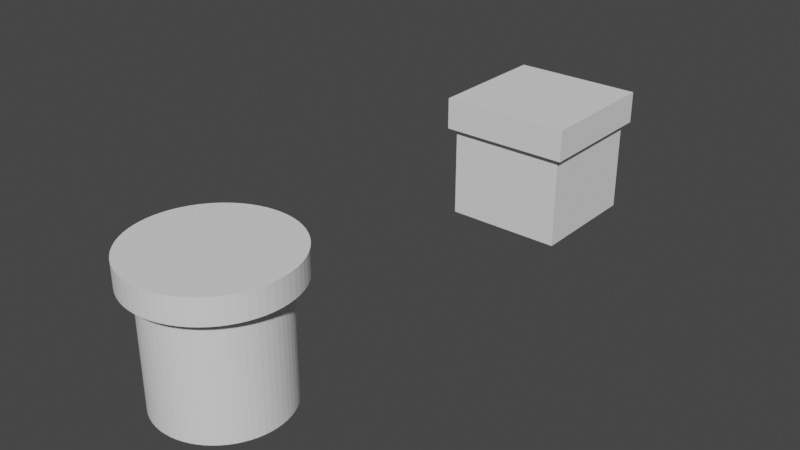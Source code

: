# Source: 0807_Objects_.blend  (saved by Blender 3.6.13; exported with 4.5.12 LTS)
import bpy
from mathutils import Matrix  # noqa: F401  (used for matrix-valued properties, if any)

bpy.ops.wm.read_factory_settings(use_empty=True)
scene = bpy.context.scene
scene.name = 'Scene'

# ---- collections
col_collection = bpy.data.collections.new('Collection'); scene.collection.children.link(col_collection)

# ---- world
world_world = bpy.data.worlds.new('World'); scene.world = world_world
world_world.use_nodes = True; world_world.node_tree.nodes.clear()
_N = world_world.node_tree.nodes; _L = world_world.node_tree.links
n0 = _N.new('ShaderNodeOutputWorld'); n0.name = 'World Output'; n0.location = (300, 300)
n1 = _N.new('ShaderNodeBackground'); n1.name = 'Background'; n1.location = (10, 300)
n1.inputs[0].default_value = (0.05088, 0.05088, 0.05088, 1.0)
_L.new(n1.outputs[0], n0.inputs[0])
n0.is_active_output = True
world_world.color = (0.05088, 0.05088, 0.05088)
world_world.use_sun_shadow = False
world_world.sun_shadow_jitter_overblur = 0.0

# ---- meshes
me_cube = bpy.data.meshes.new('Cube')
me_cube.from_pydata([(-1.0, -1.0, -1.0), (-1.0, -1.0, 1.0), (-1.0, 1.0, -1.0), (-1.0, 1.0, 1.0), (1.0, -1.0, -1.0), (1.0, -1.0, 1.0), (1.0, 1.0, -1.0), (1.0, 1.0, 1.0), (-1.108, -1.108, 0.5717), (-1.108, 1.108, 0.5717), (1.108, -1.108, 0.5717), (1.108, 1.108, 0.5717), (-1.108, -1.108, 1.111), (-1.108, 1.108, 1.111), (1.108, 1.108, 1.111), (1.108, -1.108, 1.111)], [], [(0, 1, 3, 2), (2, 3, 7, 6), (6, 7, 5, 4), (4, 5, 1, 0), (2, 6, 4, 0), (7, 3, 1, 5), (11, 10, 8, 9), (14, 13, 12, 15), (8, 10, 15, 12), (11, 9, 13, 14), (10, 11, 14, 15), (9, 8, 12, 13)])
_uv = me_cube.uv_layers.new(name='UVMap')
_uv.uv.foreach_set('vector', [0.375, 0.0, 0.625, 0.0, 0.625, 0.25, 0.375, 0.25, 0.375, 0.25, 0.625, 0.25, 0.625, 0.5, 0.375, 0.5, 0.375, 0.5, 0.625, 0.5, 0.625, 0.75, 0.375, 0.75, 0.375, 0.75, 0.625, 0.75, 0.625, 1.0, 0.375, 1.0, 0.125, 0.5, 0.375, 0.5, 0.375, 0.75, 0.125, 0.75, 0.625, 0.5, 0.875, 0.5, 0.875, 0.75, 0.625, 0.75, 0.625, 0.5, 0.625, 0.75, 0.875, 0.75, 0.875, 0.5, 0.625, 0.5, 0.875, 0.5, 0.875, 0.75, 0.625, 0.75, 0.875, 0.75, 0.625, 0.75, 0.625, 0.75, 0.875, 0.75, 0.625, 0.5, 0.875, 0.5, 0.875, 0.5, 0.625, 0.5, 0.625, 0.75, 0.625, 0.5, 0.625, 0.5, 0.625, 0.75, 0.875, 0.5, 0.875, 0.75, 0.875, 0.75, 0.875, 0.5])
me_cube.update()
me_cylinder = bpy.data.meshes.new('Cylinder')
me_cylinder.from_pydata([(0.0, 1.0, -1.0), (0.0, 1.0, 1.0), (0.09802, 0.9952, -1.0), (0.09802, 0.9952, 1.0), (0.1951, 0.9808, -1.0), (0.1951, 0.9808, 1.0), (0.2903, 0.9569, -1.0), (0.2903, 0.9569, 1.0), (0.3827, 0.9239, -1.0), (0.3827, 0.9239, 1.0), (0.4714, 0.8819, -1.0), (0.4714, 0.8819, 1.0), (0.5556, 0.8315, -1.0), (0.5556, 0.8315, 1.0), (0.6344, 0.773, -1.0), (0.6344, 0.773, 1.0), (0.7071, 0.7071, -1.0), (0.7071, 0.7071, 1.0), (0.773, 0.6344, -1.0), (0.773, 0.6344, 1.0), (0.8315, 0.5556, -1.0), (0.8315, 0.5556, 1.0), (0.8819, 0.4714, -1.0), (0.8819, 0.4714, 1.0), (0.9239, 0.3827, -1.0), (0.9239, 0.3827, 1.0), (0.9569, 0.2903, -1.0), (0.9569, 0.2903, 1.0), (0.9808, 0.1951, -1.0), (0.9808, 0.1951, 1.0), (0.9952, 0.09802, -1.0), (0.9952, 0.09802, 1.0), (1.0, 0.0, -1.0), (1.0, 0.0, 1.0), (0.9952, -0.09802, -1.0), (0.9952, -0.09802, 1.0), (0.9808, -0.1951, -1.0), (0.9808, -0.1951, 1.0), (0.9569, -0.2903, -1.0), (0.9569, -0.2903, 1.0), (0.9239, -0.3827, -1.0), (0.9239, -0.3827, 1.0), (0.8819, -0.4714, -1.0), (0.8819, -0.4714, 1.0), (0.8315, -0.5556, -1.0), (0.8315, -0.5556, 1.0), (0.773, -0.6344, -1.0), (0.773, -0.6344, 1.0), (0.7071, -0.7071, -1.0), (0.7071, -0.7071, 1.0), (0.6344, -0.773, -1.0), (0.6344, -0.773, 1.0), (0.5556, -0.8315, -1.0), (0.5556, -0.8315, 1.0), (0.4714, -0.8819, -1.0), (0.4714, -0.8819, 1.0), (0.3827, -0.9239, -1.0), (0.3827, -0.9239, 1.0), (0.2903, -0.9569, -1.0), (0.2903, -0.9569, 1.0), (0.1951, -0.9808, -1.0), (0.1951, -0.9808, 1.0), (0.09802, -0.9952, -1.0), (0.09802, -0.9952, 1.0), (0.0, -1.0, -1.0), (0.0, -1.0, 1.0), (-0.09802, -0.9952, -1.0), (-0.09802, -0.9952, 1.0), (-0.1951, -0.9808, -1.0), (-0.1951, -0.9808, 1.0), (-0.2903, -0.9569, -1.0), (-0.2903, -0.9569, 1.0), (-0.3827, -0.9239, -1.0), (-0.3827, -0.9239, 1.0), (-0.4714, -0.8819, -1.0), (-0.4714, -0.8819, 1.0), (-0.5556, -0.8315, -1.0), (-0.5556, -0.8315, 1.0), (-0.6344, -0.773, -1.0), (-0.6344, -0.773, 1.0), (-0.7071, -0.7071, -1.0), (-0.7071, -0.7071, 1.0), (-0.773, -0.6344, -1.0), (-0.773, -0.6344, 1.0), (-0.8315, -0.5556, -1.0), (-0.8315, -0.5556, 1.0), (-0.8819, -0.4714, -1.0), (-0.8819, -0.4714, 1.0), (-0.9239, -0.3827, -1.0), (-0.9239, -0.3827, 1.0), (-0.9569, -0.2903, -1.0), (-0.9569, -0.2903, 1.0), (-0.9808, -0.1951, -1.0), (-0.9808, -0.1951, 1.0), (-0.9952, -0.09802, -1.0), (-0.9952, -0.09802, 1.0), (-1.0, 0.0, -1.0), (-1.0, 0.0, 1.0), (-0.9952, 0.09802, -1.0), (-0.9952, 0.09802, 1.0), (-0.9808, 0.1951, -1.0), (-0.9808, 0.1951, 1.0), (-0.9569, 0.2903, -1.0), (-0.9569, 0.2903, 1.0), (-0.9239, 0.3827, -1.0), (-0.9239, 0.3827, 1.0), (-0.8819, 0.4714, -1.0), (-0.8819, 0.4714, 1.0), (-0.8315, 0.5556, -1.0), (-0.8315, 0.5556, 1.0), (-0.773, 0.6344, -1.0), (-0.773, 0.6344, 1.0), (-0.7071, 0.7071, -1.0), (-0.7071, 0.7071, 1.0), (-0.6344, 0.773, -1.0), (-0.6344, 0.773, 1.0), (-0.5556, 0.8315, -1.0), (-0.5556, 0.8315, 1.0), (-0.4714, 0.8819, -1.0), (-0.4714, 0.8819, 1.0), (-0.3827, 0.9239, -1.0), (-0.3827, 0.9239, 1.0), (-0.2903, 0.9569, -1.0), (-0.2903, 0.9569, 1.0), (-0.1951, 0.9808, -1.0), (-0.1951, 0.9808, 1.0), (-0.09802, 0.9952, -1.0), (-0.09802, 0.9952, 1.0), (0.0, 1.0, 0.4975), (0.09802, 0.9952, 0.4975), (0.1951, 0.9808, 0.4975), (0.2903, 0.9569, 0.4975), (0.3827, 0.9239, 0.4975), (0.4714, 0.8819, 0.4975), (0.5556, 0.8315, 0.4975), (0.6344, 0.773, 0.4975), (0.7071, 0.7071, 0.4975), (0.773, 0.6344, 0.4975), (0.8315, 0.5556, 0.4975), (0.8819, 0.4714, 0.4975), (0.9239, 0.3827, 0.4975), (0.9569, 0.2903, 0.4975), (0.9808, 0.1951, 0.4975), (0.9952, 0.09802, 0.4975), (1.0, 0.0, 0.4975), (0.9952, -0.09802, 0.4975), (0.9808, -0.1951, 0.4975), (0.9569, -0.2903, 0.4975), (0.9239, -0.3827, 0.4975), (0.8819, -0.4714, 0.4975), (0.8315, -0.5556, 0.4975), (0.773, -0.6344, 0.4975), (0.7071, -0.7071, 0.4975), (0.6344, -0.773, 0.4975), (0.5556, -0.8315, 0.4975), (0.4714, -0.8819, 0.4975), (0.3827, -0.9239, 0.4975), (0.2903, -0.9569, 0.4975), (0.1951, -0.9808, 0.4975), (0.09802, -0.9952, 0.4975), (0.0, -1.0, 0.4975), (-0.09802, -0.9952, 0.4975), (-0.1951, -0.9808, 0.4975), (-0.2903, -0.9569, 0.4975), (-0.3827, -0.9239, 0.4975), (-0.4714, -0.8819, 0.4975), (-0.5556, -0.8315, 0.4975), (-0.6344, -0.773, 0.4975), (-0.7071, -0.7071, 0.4975), (-0.773, -0.6344, 0.4975), (-0.8315, -0.5556, 0.4975), (-0.8819, -0.4714, 0.4975), (-0.9239, -0.3827, 0.4975), (-0.9569, -0.2903, 0.4975), (-0.9808, -0.1951, 0.4975), (-0.9952, -0.09802, 0.4975), (-1.0, 0.0, 0.4975), (-0.9952, 0.09802, 0.4975), (-0.9808, 0.1951, 0.4975), (-0.9569, 0.2903, 0.4975), (-0.9239, 0.3827, 0.4975), (-0.8819, 0.4714, 0.4975), (-0.8315, 0.5556, 0.4975), (-0.773, 0.6344, 0.4975), (-0.7071, 0.7071, 0.4975), (-0.6344, 0.773, 0.4975), (-0.5556, 0.8315, 0.4975), (-0.4714, 0.8819, 0.4975), (-0.3827, 0.9239, 0.4975), (-0.2903, 0.9569, 0.4975), (-0.1951, 0.9808, 0.4975), (-0.09802, 0.9952, 0.4975), (-8.475e-10, 1.214, 0.8524), (0.119, 1.208, 0.8524), (0.2369, 1.191, 0.8524), (0.3524, 1.162, 0.8524), (0.4646, 1.122, 0.8524), (0.5723, 1.071, 0.8524), (0.6745, 1.01, 0.8524), (0.7702, 0.9385, 0.8524), (0.8585, 0.8585, 0.8524), (0.9385, 0.7702, 0.8524), (1.01, 0.6745, 0.8524), (1.071, 0.5723, 0.8524), (1.122, 0.4646, 0.8524), (1.162, 0.3524, 0.8524), (1.191, 0.2369, 0.8524), (1.208, 0.119, 0.8524), (1.214, 1.994e-10, 0.8524), (1.208, -0.119, 0.8524), (1.191, -0.2369, 0.8524), (1.162, -0.3524, 0.8524), (1.122, -0.4646, 0.8524), (1.071, -0.5723, 0.8524), (1.01, -0.6745, 0.8524), (0.9385, -0.7702, 0.8524), (0.8585, -0.8585, 0.8524), (0.7702, -0.9385, 0.8524), (0.6745, -1.01, 0.8524), (0.5723, -1.071, 0.8524), (0.4646, -1.122, 0.8524), (0.3524, -1.162, 0.8524), (0.2369, -1.191, 0.8524), (0.119, -1.208, 0.8524), (-8.475e-10, -1.214, 0.8524), (-0.119, -1.208, 0.8524), (-0.2369, -1.191, 0.8524), (-0.3524, -1.162, 0.8524), (-0.4646, -1.122, 0.8524), (-0.5723, -1.071, 0.8524), (-0.6745, -1.01, 0.8524), (-0.7702, -0.9385, 0.8524), (-0.8585, -0.8585, 0.8524), (-0.9385, -0.7702, 0.8524), (-1.01, -0.6745, 0.8524), (-1.071, -0.5723, 0.8524), (-1.122, -0.4646, 0.8524), (-1.162, -0.3524, 0.8524), (-1.191, -0.2369, 0.8524), (-1.208, -0.119, 0.8524), (-1.214, 1.994e-10, 0.8524), (-1.208, 0.119, 0.8524), (-1.191, 0.2369, 0.8524), (-1.162, 0.3524, 0.8524), (-1.122, 0.4646, 0.8524), (-1.071, 0.5723, 0.8524), (-1.01, 0.6745, 0.8524), (-0.9385, 0.7702, 0.8524), (-0.8585, 0.8585, 0.8524), (-0.7702, 0.9385, 0.8524), (-0.6745, 1.01, 0.8524), (-0.5723, 1.071, 0.8524), (-0.4646, 1.122, 0.8524), (-0.3524, 1.162, 0.8524), (-0.2369, 1.191, 0.8524), (-0.119, 1.208, 0.8524), (0.119, 1.208, 1.251), (-4.088e-09, 1.214, 1.251), (0.2369, 1.191, 1.251), (0.3524, 1.162, 1.251), (0.4646, 1.122, 1.251), (0.5723, 1.071, 1.251), (0.6745, 1.01, 1.251), (0.7702, 0.9385, 1.251), (0.8585, 0.8585, 1.251), (0.9385, 0.7702, 1.251), (1.01, 0.6745, 1.251), (1.071, 0.5723, 1.251), (1.122, 0.4646, 1.251), (1.162, 0.3524, 1.251), (1.191, 0.2369, 1.251), (1.208, 0.119, 1.251), (1.214, 1.994e-10, 1.251), (1.208, -0.119, 1.251), (1.191, -0.2369, 1.251), (1.162, -0.3524, 1.251), (1.122, -0.4646, 1.251), (1.071, -0.5723, 1.251), (1.01, -0.6745, 1.251), (0.9385, -0.7702, 1.251), (0.8585, -0.8585, 1.251), (0.7702, -0.9385, 1.251), (0.6745, -1.01, 1.251), (0.5723, -1.071, 1.251), (0.4646, -1.122, 1.251), (0.3524, -1.162, 1.251), (0.2369, -1.191, 1.251), (0.119, -1.208, 1.251), (-4.088e-09, -1.214, 1.251), (-0.119, -1.208, 1.251), (-0.2369, -1.191, 1.251), (-0.3524, -1.162, 1.251), (-0.4646, -1.122, 1.251), (-0.5723, -1.071, 1.251), (-0.6745, -1.01, 1.251), (-0.7702, -0.9385, 1.251), (-0.8585, -0.8585, 1.251), (-0.9385, -0.7702, 1.251), (-1.01, -0.6745, 1.251), (-1.071, -0.5723, 1.251), (-1.122, -0.4646, 1.251), (-1.162, -0.3524, 1.251), (-1.191, -0.2369, 1.251), (-1.208, -0.119, 1.251), (-1.214, 1.994e-10, 1.251), (-1.208, 0.119, 1.251), (-1.191, 0.2369, 1.251), (-1.162, 0.3524, 1.251), (-1.122, 0.4646, 1.251), (-1.071, 0.5723, 1.251), (-1.01, 0.6745, 1.251), (-0.9385, 0.7702, 1.251), (-0.8585, 0.8585, 1.251), (-0.7702, 0.9385, 1.251), (-0.6745, 1.01, 1.251), (-0.5723, 1.071, 1.251), (-0.4646, 1.122, 1.251), (-0.3524, 1.162, 1.251), (-0.2369, 1.191, 1.251), (-0.119, 1.208, 1.251)], [], [(128, 1, 3, 129), (129, 3, 5, 130), (130, 5, 7, 131), (131, 7, 9, 132), (132, 9, 11, 133), (133, 11, 13, 134), (134, 13, 15, 135), (135, 15, 17, 136), (136, 17, 19, 137), (137, 19, 21, 138), (138, 21, 23, 139), (139, 23, 25, 140), (140, 25, 27, 141), (141, 27, 29, 142), (142, 29, 31, 143), (143, 31, 33, 144), (144, 33, 35, 145), (145, 35, 37, 146), (146, 37, 39, 147), (147, 39, 41, 148), (148, 41, 43, 149), (149, 43, 45, 150), (150, 45, 47, 151), (151, 47, 49, 152), (152, 49, 51, 153), (153, 51, 53, 154), (154, 53, 55, 155), (155, 55, 57, 156), (156, 57, 59, 157), (157, 59, 61, 158), (158, 61, 63, 159), (159, 63, 65, 160), (160, 65, 67, 161), (161, 67, 69, 162), (162, 69, 71, 163), (163, 71, 73, 164), (164, 73, 75, 165), (165, 75, 77, 166), (166, 77, 79, 167), (167, 79, 81, 168), (168, 81, 83, 169), (169, 83, 85, 170), (170, 85, 87, 171), (171, 87, 89, 172), (172, 89, 91, 173), (173, 91, 93, 174), (174, 93, 95, 175), (175, 95, 97, 176), (176, 97, 99, 177), (177, 99, 101, 178), (178, 101, 103, 179), (179, 103, 105, 180), (180, 105, 107, 181), (181, 107, 109, 182), (182, 109, 111, 183), (183, 111, 113, 184), (184, 113, 115, 185), (185, 115, 117, 186), (186, 117, 119, 187), (187, 119, 121, 188), (188, 121, 123, 189), (189, 123, 125, 190), (3, 1, 127, 125, 123, 121, 119, 117, 115, 113, 111, 109, 107, 105, 103, 101, 99, 97, 95, 93, 91, 89, 87, 85, 83, 81, 79, 77, 75, 73, 71, 69, 67, 65, 63, 61, 59, 57, 55, 53, 51, 49, 47, 45, 43, 41, 39, 37, 35, 33, 31, 29, 27, 25, 23, 21, 19, 17, 15, 13, 11, 9, 7, 5), (190, 125, 127, 191), (191, 127, 1, 128), (0, 2, 4, 6, 8, 10, 12, 14, 16, 18, 20, 22, 24, 26, 28, 30, 32, 34, 36, 38, 40, 42, 44, 46, 48, 50, 52, 54, 56, 58, 60, 62, 64, 66, 68, 70, 72, 74, 76, 78, 80, 82, 84, 86, 88, 90, 92, 94, 96, 98, 100, 102, 104, 106, 108, 110, 112, 114, 116, 118, 120, 122, 124, 126), (126, 191, 128, 0), (124, 190, 191, 126), (122, 189, 190, 124), (120, 188, 189, 122), (118, 187, 188, 120), (116, 186, 187, 118), (114, 185, 186, 116), (112, 184, 185, 114), (110, 183, 184, 112), (108, 182, 183, 110), (106, 181, 182, 108), (104, 180, 181, 106), (102, 179, 180, 104), (100, 178, 179, 102), (98, 177, 178, 100), (96, 176, 177, 98), (94, 175, 176, 96), (92, 174, 175, 94), (90, 173, 174, 92), (88, 172, 173, 90), (86, 171, 172, 88), (84, 170, 171, 86), (82, 169, 170, 84), (80, 168, 169, 82), (78, 167, 168, 80), (76, 166, 167, 78), (74, 165, 166, 76), (72, 164, 165, 74), (70, 163, 164, 72), (68, 162, 163, 70), (66, 161, 162, 68), (64, 160, 161, 66), (62, 159, 160, 64), (60, 158, 159, 62), (58, 157, 158, 60), (56, 156, 157, 58), (54, 155, 156, 56), (52, 154, 155, 54), (50, 153, 154, 52), (48, 152, 153, 50), (46, 151, 152, 48), (44, 150, 151, 46), (42, 149, 150, 44), (40, 148, 149, 42), (38, 147, 148, 40), (36, 146, 147, 38), (34, 145, 146, 36), (32, 144, 145, 34), (30, 143, 144, 32), (28, 142, 143, 30), (26, 141, 142, 28), (24, 140, 141, 26), (22, 139, 140, 24), (20, 138, 139, 22), (18, 137, 138, 20), (16, 136, 137, 18), (14, 135, 136, 16), (12, 134, 135, 14), (10, 133, 134, 12), (8, 132, 133, 10), (6, 131, 132, 8), (4, 130, 131, 6), (2, 129, 130, 4), (0, 128, 129, 2), (193, 194, 195, 196, 197, 198, 199, 200, 201, 202, 203, 204, 205, 206, 207, 208, 209, 210, 211, 212, 213, 214, 215, 216, 217, 218, 219, 220, 221, 222, 223, 224, 225, 226, 227, 228, 229, 230, 231, 232, 233, 234, 235, 236, 237, 238, 239, 240, 241, 242, 243, 244, 245, 246, 247, 248, 249, 250, 251, 252, 253, 254, 255, 192), (256, 257, 319, 318, 317, 316, 315, 314, 313, 312, 311, 310, 309, 308, 307, 306, 305, 304, 303, 302, 301, 300, 299, 298, 297, 296, 295, 294, 293, 292, 291, 290, 289, 288, 287, 286, 285, 284, 283, 282, 281, 280, 279, 278, 277, 276, 275, 274, 273, 272, 271, 270, 269, 268, 267, 266, 265, 264, 263, 262, 261, 260, 259, 258), (242, 241, 305, 306), (216, 215, 279, 280), (243, 242, 306, 307), (217, 216, 280, 281), (244, 243, 307, 308), (218, 217, 281, 282), (245, 244, 308, 309), (219, 218, 282, 283), (193, 192, 257, 256), (246, 245, 309, 310), (220, 219, 283, 284), (194, 193, 256, 258), (247, 246, 310, 311), (221, 220, 284, 285), (195, 194, 258, 259), (248, 247, 311, 312), (222, 221, 285, 286), (196, 195, 259, 260), (249, 248, 312, 313), (223, 222, 286, 287), (197, 196, 260, 261), (250, 249, 313, 314), (224, 223, 287, 288), (198, 197, 261, 262), (251, 250, 314, 315), (225, 224, 288, 289), (199, 198, 262, 263), (252, 251, 315, 316), (226, 225, 289, 290), (200, 199, 263, 264), (253, 252, 316, 317), (227, 226, 290, 291), (201, 200, 264, 265), (254, 253, 317, 318), (228, 227, 291, 292), (202, 201, 265, 266), (255, 254, 318, 319), (229, 228, 292, 293), (203, 202, 266, 267), (192, 255, 319, 257), (230, 229, 293, 294), (204, 203, 267, 268), (231, 230, 294, 295), (205, 204, 268, 269), (232, 231, 295, 296), (206, 205, 269, 270), (233, 232, 296, 297), (207, 206, 270, 271), (234, 233, 297, 298), (208, 207, 271, 272), (235, 234, 298, 299), (209, 208, 272, 273), (236, 235, 299, 300), (210, 209, 273, 274), (237, 236, 300, 301), (211, 210, 274, 275), (238, 237, 301, 302), (212, 211, 275, 276), (239, 238, 302, 303), (213, 212, 276, 277), (240, 239, 303, 304), (214, 213, 277, 278), (241, 240, 304, 305), (215, 214, 278, 279)])
_uv = me_cylinder.uv_layers.new(name='UVMap')
_uv.uv.foreach_set('vector', [1.0, 0.9538, 1.0, 1.0, 0.9844, 1.0, 0.9844, 0.9538, 0.9844, 0.9538, 0.9844, 1.0, 0.9688, 1.0, 0.9688, 0.9538, 0.9688, 0.9538, 0.9688, 1.0, 0.9531, 1.0, 0.9531, 0.9538, 0.9531, 0.9538, 0.9531, 1.0, 0.9375, 1.0, 0.9375, 0.9538, 0.9375, 0.9538, 0.9375, 1.0, 0.9219, 1.0, 0.9219, 0.9538, 0.9219, 0.9538, 0.9219, 1.0, 0.9062, 1.0, 0.9062, 0.9538, 0.9062, 0.9538, 0.9062, 1.0, 0.8906, 1.0, 0.8906, 0.9538, 0.8906, 0.9538, 0.8906, 1.0, 0.875, 1.0, 0.875, 0.9538, 0.875, 0.9538, 0.875, 1.0, 0.8594, 1.0, 0.8594, 0.9538, 0.8594, 0.9538, 0.8594, 1.0, 0.8438, 1.0, 0.8438, 0.9538, 0.8438, 0.9538, 0.8438, 1.0, 0.8281, 1.0, 0.8281, 0.9538, 0.8281, 0.9538, 0.8281, 1.0, 0.8125, 1.0, 0.8125, 0.9538, 0.8125, 0.9538, 0.8125, 1.0, 0.7969, 1.0, 0.7969, 0.9538, 0.7969, 0.9538, 0.7969, 1.0, 0.7812, 1.0, 0.7812, 0.9538, 0.7812, 0.9538, 0.7812, 1.0, 0.7656, 1.0, 0.7656, 0.9538, 0.7656, 0.9538, 0.7656, 1.0, 0.75, 1.0, 0.75, 0.9538, 0.75, 0.9538, 0.75, 1.0, 0.7344, 1.0, 0.7344, 0.9538, 0.7344, 0.9538, 0.7344, 1.0, 0.7188, 1.0, 0.7188, 0.9538, 0.7188, 0.9538, 0.7188, 1.0, 0.7031, 1.0, 0.7031, 0.9538, 0.7031, 0.9538, 0.7031, 1.0, 0.6875, 1.0, 0.6875, 0.9538, 0.6875, 0.9538, 0.6875, 1.0, 0.6719, 1.0, 0.6719, 0.9538, 0.6719, 0.9538, 0.6719, 1.0, 0.6562, 1.0, 0.6562, 0.9538, 0.6562, 0.9538, 0.6562, 1.0, 0.6406, 1.0, 0.6406, 0.9538, 0.6406, 0.9538, 0.6406, 1.0, 0.625, 1.0, 0.625, 0.9538, 0.625, 0.9538, 0.625, 1.0, 0.6094, 1.0, 0.6094, 0.9538, 0.6094, 0.9538, 0.6094, 1.0, 0.5938, 1.0, 0.5938, 0.9538, 0.5938, 0.9538, 0.5938, 1.0, 0.5781, 1.0, 0.5781, 0.9538, 0.5781, 0.9538, 0.5781, 1.0, 0.5625, 1.0, 0.5625, 0.9538, 0.5625, 0.9538, 0.5625, 1.0, 0.5469, 1.0, 0.5469, 0.9538, 0.5469, 0.9538, 0.5469, 1.0, 0.5312, 1.0, 0.5312, 0.9538, 0.5312, 0.9538, 0.5312, 1.0, 0.5156, 1.0, 0.5156, 0.9538, 0.5156, 0.9538, 0.5156, 1.0, 0.5, 1.0, 0.5, 0.9538, 0.5, 0.9538, 0.5, 1.0, 0.4844, 1.0, 0.4844, 0.9538, 0.4844, 0.9538, 0.4844, 1.0, 0.4688, 1.0, 0.4688, 0.9538, 0.4688, 0.9538, 0.4688, 1.0, 0.4531, 1.0, 0.4531, 0.9538, 0.4531, 0.9538, 0.4531, 1.0, 0.4375, 1.0, 0.4375, 0.9538, 0.4375, 0.9538, 0.4375, 1.0, 0.4219, 1.0, 0.4219, 0.9538, 0.4219, 0.9538, 0.4219, 1.0, 0.4062, 1.0, 0.4062, 0.9538, 0.4062, 0.9538, 0.4062, 1.0, 0.3906, 1.0, 0.3906, 0.9538, 0.3906, 0.9538, 0.3906, 1.0, 0.375, 1.0, 0.375, 0.9538, 0.375, 0.9538, 0.375, 1.0, 0.3594, 1.0, 0.3594, 0.9538, 0.3594, 0.9538, 0.3594, 1.0, 0.3438, 1.0, 0.3438, 0.9538, 0.3438, 0.9538, 0.3438, 1.0, 0.3281, 1.0, 0.3281, 0.9538, 0.3281, 0.9538, 0.3281, 1.0, 0.3125, 1.0, 0.3125, 0.9538, 0.3125, 0.9538, 0.3125, 1.0, 0.2969, 1.0, 0.2969, 0.9538, 0.2969, 0.9538, 0.2969, 1.0, 0.2812, 1.0, 0.2812, 0.9538, 0.2812, 0.9538, 0.2812, 1.0, 0.2656, 1.0, 0.2656, 0.9538, 0.2656, 0.9538, 0.2656, 1.0, 0.25, 1.0, 0.25, 0.9538, 0.25, 0.9538, 0.25, 1.0, 0.2344, 1.0, 0.2344, 0.9538, 0.2344, 0.9538, 0.2344, 1.0, 0.2188, 1.0, 0.2188, 0.9538, 0.2188, 0.9538, 0.2188, 1.0, 0.2031, 1.0, 0.2031, 0.9538, 0.2031, 0.9538, 0.2031, 1.0, 0.1875, 1.0, 0.1875, 0.9538, 0.1875, 0.9538, 0.1875, 1.0, 0.1719, 1.0, 0.1719, 0.9538, 0.1719, 0.9538, 0.1719, 1.0, 0.1562, 1.0, 0.1562, 0.9538, 0.1562, 0.9538, 0.1562, 1.0, 0.1406, 1.0, 0.1406, 0.9538, 0.1406, 0.9538, 0.1406, 1.0, 0.125, 1.0, 0.125, 0.9538, 0.125, 0.9538, 0.125, 1.0, 0.1094, 1.0, 0.1094, 0.9538, 0.1094, 0.9538, 0.1094, 1.0, 0.09375, 1.0, 0.09375, 0.9538, 0.09375, 0.9538, 0.09375, 1.0, 0.07812, 1.0, 0.07812, 0.9538, 0.07812, 0.9538, 0.07812, 1.0, 0.0625, 1.0, 0.0625, 0.9538, 0.0625, 0.9538, 0.0625, 1.0, 0.04688, 1.0, 0.04688, 0.9538, 0.04688, 0.9538, 0.04688, 1.0, 0.03125, 1.0, 0.03125, 0.9538, 0.2735, 0.4888, 0.25, 0.49, 0.2265, 0.4888, 0.2032, 0.4854, 0.1803, 0.4797, 0.1582, 0.4717, 0.1369, 0.4617, 0.1167, 0.4496, 0.09775, 0.4355, 0.08029, 0.4197, 0.06448, 0.4023, 0.05045, 0.3833, 0.03834, 0.3631, 0.02827, 0.3418, 0.02033, 0.3197, 0.01461, 0.2968, 0.01116, 0.2735, 0.01, 0.25, 0.01116, 0.2265, 0.01461, 0.2032, 0.02033, 0.1803, 0.02827, 0.1582, 0.03834, 0.1369, 0.05045, 0.1167, 0.06448, 0.09775, 0.08029, 0.08029, 0.09775, 0.06448, 0.1167, 0.05045, 0.1369, 0.03834, 0.1582, 0.02827, 0.1803, 0.02033, 0.2032, 0.01461, 0.2265, 0.01116, 0.25, 0.01, 0.2735, 0.01116, 0.2968, 0.01461, 0.3197, 0.02033, 0.3418, 0.02827, 0.3631, 0.03834, 0.3833, 0.05045, 0.4023, 0.06448, 0.4197, 0.08029, 0.4355, 0.09775, 0.4496, 0.1167, 0.4617, 0.1369, 0.4717, 0.1582, 0.4797, 0.1803, 0.4854, 0.2032, 0.4888, 0.2265, 0.49, 0.25, 0.4888, 0.2735, 0.4854, 0.2968, 0.4797, 0.3197, 0.4717, 0.3418, 0.4617, 0.3631, 0.4496, 0.3833, 0.4355, 0.4023, 0.4197, 0.4197, 0.4023, 0.4355, 0.3833, 0.4496, 0.3631, 0.4617, 0.3418, 0.4717, 0.3197, 0.4797, 0.2968, 0.4854, 0.03125, 0.9538, 0.03125, 1.0, 0.01562, 1.0, 0.01562, 0.9538, 0.01562, 0.9538, 0.01562, 1.0, 0.0, 1.0, 0.0, 0.9538, 0.75, 0.49, 0.7735, 0.4888, 0.7968, 0.4854, 0.8197, 0.4797, 0.8418, 0.4717, 0.8631, 0.4617, 0.8833, 0.4496, 0.9023, 0.4355, 0.9197, 0.4197, 0.9355, 0.4023, 0.9496, 0.3833, 0.9617, 0.3631, 0.9717, 0.3418, 0.9797, 0.3197, 0.9854, 0.2968, 0.9888, 0.2735, 0.99, 0.25, 0.9888, 0.2265, 0.9854, 0.2032, 0.9797, 0.1803, 0.9717, 0.1582, 0.9617, 0.1369, 0.9496, 0.1167, 0.9355, 0.09775, 0.9197, 0.08029, 0.9023, 0.06448, 0.8833, 0.05045, 0.8631, 0.03834, 0.8418, 0.02827, 0.8197, 0.02033, 0.7968, 0.01461, 0.7735, 0.01116, 0.75, 0.01, 0.7265, 0.01116, 0.7032, 0.01461, 0.6803, 0.02033, 0.6582, 0.02827, 0.6369, 0.03834, 0.6167, 0.05045, 0.5977, 0.06448, 0.5803, 0.08029, 0.5645, 0.09775, 0.5504, 0.1167, 0.5383, 0.1369, 0.5283, 0.1582, 0.5203, 0.1803, 0.5146, 0.2032, 0.5112, 0.2265, 0.51, 0.25, 0.5112, 0.2735, 0.5146, 0.2968, 0.5203, 0.3197, 0.5283, 0.3418, 0.5383, 0.3631, 0.5504, 0.3833, 0.5645, 0.4023, 0.5803, 0.4197, 0.5977, 0.4355, 0.6167, 0.4496, 0.6369, 0.4617, 0.6582, 0.4717, 0.6803, 0.4797, 0.7032, 0.4854, 0.7265, 0.4888, 0.01562, 0.5, 0.01562, 0.9538, 0.0, 0.9538, 0.0, 0.5, 0.03125, 0.5, 0.03125, 0.9538, 0.01562, 0.9538, 0.01562, 0.5, 0.04688, 0.5, 0.04688, 0.9538, 0.03125, 0.9538, 0.03125, 0.5, 0.0625, 0.5, 0.0625, 0.9538, 0.04688, 0.9538, 0.04688, 0.5, 0.07812, 0.5, 0.07812, 0.9538, 0.0625, 0.9538, 0.0625, 0.5, 0.09375, 0.5, 0.09375, 0.9538, 0.07812, 0.9538, 0.07812, 0.5, 0.1094, 0.5, 0.1094, 0.9538, 0.09375, 0.9538, 0.09375, 0.5, 0.125, 0.5, 0.125, 0.9538, 0.1094, 0.9538, 0.1094, 0.5, 0.1406, 0.5, 0.1406, 0.9538, 0.125, 0.9538, 0.125, 0.5, 0.1562, 0.5, 0.1562, 0.9538, 0.1406, 0.9538, 0.1406, 0.5, 0.1719, 0.5, 0.1719, 0.9538, 0.1562, 0.9538, 0.1562, 0.5, 0.1875, 0.5, 0.1875, 0.9538, 0.1719, 0.9538, 0.1719, 0.5, 0.2031, 0.5, 0.2031, 0.9538, 0.1875, 0.9538, 0.1875, 0.5, 0.2188, 0.5, 0.2188, 0.9538, 0.2031, 0.9538, 0.2031, 0.5, 0.2344, 0.5, 0.2344, 0.9538, 0.2188, 0.9538, 0.2188, 0.5, 0.25, 0.5, 0.25, 0.9538, 0.2344, 0.9538, 0.2344, 0.5, 0.2656, 0.5, 0.2656, 0.9538, 0.25, 0.9538, 0.25, 0.5, 0.2812, 0.5, 0.2812, 0.9538, 0.2656, 0.9538, 0.2656, 0.5, 0.2969, 0.5, 0.2969, 0.9538, 0.2812, 0.9538, 0.2812, 0.5, 0.3125, 0.5, 0.3125, 0.9538, 0.2969, 0.9538, 0.2969, 0.5, 0.3281, 0.5, 0.3281, 0.9538, 0.3125, 0.9538, 0.3125, 0.5, 0.3438, 0.5, 0.3438, 0.9538, 0.3281, 0.9538, 0.3281, 0.5, 0.3594, 0.5, 0.3594, 0.9538, 0.3438, 0.9538, 0.3438, 0.5, 0.375, 0.5, 0.375, 0.9538, 0.3594, 0.9538, 0.3594, 0.5, 0.3906, 0.5, 0.3906, 0.9538, 0.375, 0.9538, 0.375, 0.5, 0.4062, 0.5, 0.4062, 0.9538, 0.3906, 0.9538, 0.3906, 0.5, 0.4219, 0.5, 0.4219, 0.9538, 0.4062, 0.9538, 0.4062, 0.5, 0.4375, 0.5, 0.4375, 0.9538, 0.4219, 0.9538, 0.4219, 0.5, 0.4531, 0.5, 0.4531, 0.9538, 0.4375, 0.9538, 0.4375, 0.5, 0.4688, 0.5, 0.4688, 0.9538, 0.4531, 0.9538, 0.4531, 0.5, 0.4844, 0.5, 0.4844, 0.9538, 0.4688, 0.9538, 0.4688, 0.5, 0.5, 0.5, 0.5, 0.9538, 0.4844, 0.9538, 0.4844, 0.5, 0.5156, 0.5, 0.5156, 0.9538, 0.5, 0.9538, 0.5, 0.5, 0.5312, 0.5, 0.5312, 0.9538, 0.5156, 0.9538, 0.5156, 0.5, 0.5469, 0.5, 0.5469, 0.9538, 0.5312, 0.9538, 0.5312, 0.5, 0.5625, 0.5, 0.5625, 0.9538, 0.5469, 0.9538, 0.5469, 0.5, 0.5781, 0.5, 0.5781, 0.9538, 0.5625, 0.9538, 0.5625, 0.5, 0.5938, 0.5, 0.5938, 0.9538, 0.5781, 0.9538, 0.5781, 0.5, 0.6094, 0.5, 0.6094, 0.9538, 0.5938, 0.9538, 0.5938, 0.5, 0.625, 0.5, 0.625, 0.9538, 0.6094, 0.9538, 0.6094, 0.5, 0.6406, 0.5, 0.6406, 0.9538, 0.625, 0.9538, 0.625, 0.5, 0.6562, 0.5, 0.6562, 0.9538, 0.6406, 0.9538, 0.6406, 0.5, 0.6719, 0.5, 0.6719, 0.9538, 0.6562, 0.9538, 0.6562, 0.5, 0.6875, 0.5, 0.6875, 0.9538, 0.6719, 0.9538, 0.6719, 0.5, 0.7031, 0.5, 0.7031, 0.9538, 0.6875, 0.9538, 0.6875, 0.5, 0.7188, 0.5, 0.7188, 0.9538, 0.7031, 0.9538, 0.7031, 0.5, 0.7344, 0.5, 0.7344, 0.9538, 0.7188, 0.9538, 0.7188, 0.5, 0.75, 0.5, 0.75, 0.9538, 0.7344, 0.9538, 0.7344, 0.5, 0.7656, 0.5, 0.7656, 0.9538, 0.75, 0.9538, 0.75, 0.5, 0.7812, 0.5, 0.7812, 0.9538, 0.7656, 0.9538, 0.7656, 0.5, 0.7969, 0.5, 0.7969, 0.9538, 0.7812, 0.9538, 0.7812, 0.5, 0.8125, 0.5, 0.8125, 0.9538, 0.7969, 0.9538, 0.7969, 0.5, 0.8281, 0.5, 0.8281, 0.9538, 0.8125, 0.9538, 0.8125, 0.5, 0.8438, 0.5, 0.8438, 0.9538, 0.8281, 0.9538, 0.8281, 0.5, 0.8594, 0.5, 0.8594, 0.9538, 0.8438, 0.9538, 0.8438, 0.5, 0.875, 0.5, 0.875, 0.9538, 0.8594, 0.9538, 0.8594, 0.5, 0.8906, 0.5, 0.8906, 0.9538, 0.875, 0.9538, 0.875, 0.5, 0.9062, 0.5, 0.9062, 0.9538, 0.8906, 0.9538, 0.8906, 0.5, 0.9219, 0.5, 0.9219, 0.9538, 0.9062, 0.9538, 0.9062, 0.5, 0.9375, 0.5, 0.9375, 0.9538, 0.9219, 0.9538, 0.9219, 0.5, 0.9531, 0.5, 0.9531, 0.9538, 0.9375, 0.9538, 0.9375, 0.5, 0.9688, 0.5, 0.9688, 0.9538, 0.9531, 0.9538, 0.9531, 0.5, 0.9844, 0.5, 0.9844, 0.9538, 0.9688, 0.9538, 0.9688, 0.5, 1.0, 0.5, 1.0, 0.9538, 0.9844, 0.9538, 0.9844, 0.5, 0.2735, 0.4888, 0.2968, 0.4854, 0.3197, 0.4797, 0.3418, 0.4717, 0.3631, 0.4617, 0.3833, 0.4496, 0.4023, 0.4355, 0.4197, 0.4197, 0.4355, 0.4023, 0.4496, 0.3833, 0.4617, 0.3631, 0.4717, 0.3418, 0.4797, 0.3197, 0.4854, 0.2968, 0.4888, 0.2735, 0.49, 0.25, 0.4888, 0.2265, 0.4854, 0.2032, 0.4797, 0.1803, 0.4717, 0.1582, 0.4617, 0.1369, 0.4496, 0.1167, 0.4355, 0.09775, 0.4197, 0.08029, 0.4023, 0.06448, 0.3833, 0.05045, 0.3631, 0.03834, 0.3418, 0.02827, 0.3197, 0.02033, 0.2968, 0.01461, 0.2735, 0.01116, 0.25, 0.01, 0.2265, 0.01116, 0.2032, 0.01461, 0.1803, 0.02033, 0.1582, 0.02827, 0.1369, 0.03834, 0.1167, 0.05045, 0.09775, 0.06448, 0.08029, 0.08029, 0.06448, 0.09775, 0.05045, 0.1167, 0.03834, 0.1369, 0.02827, 0.1582, 0.02033, 0.1803, 0.01461, 0.2032, 0.01116, 0.2265, 0.01, 0.25, 0.01116, 0.2735, 0.01461, 0.2968, 0.02033, 0.3197, 0.02827, 0.3418, 0.03834, 0.3631, 0.05045, 0.3833, 0.06448, 0.4023, 0.08029, 0.4197, 0.09775, 0.4355, 0.1167, 0.4496, 0.1369, 0.4617, 0.1582, 0.4717, 0.1803, 0.4797, 0.2032, 0.4854, 0.2265, 0.4888, 0.25, 0.49, 0.2735, 0.4888, 0.25, 0.49, 0.2265, 0.4888, 0.2032, 0.4854, 0.1803, 0.4797, 0.1582, 0.4717, 0.1369, 0.4617, 0.1167, 0.4496, 0.09775, 0.4355, 0.08029, 0.4197, 0.06448, 0.4023, 0.05045, 0.3833, 0.03834, 0.3631, 0.02827, 0.3418, 0.02033, 0.3197, 0.01461, 0.2968, 0.01116, 0.2735, 0.01, 0.25, 0.01116, 0.2265, 0.01461, 0.2032, 0.02033, 0.1803, 0.02827, 0.1582, 0.03834, 0.1369, 0.05045, 0.1167, 0.06448, 0.09775, 0.08029, 0.08029, 0.09775, 0.06448, 0.1167, 0.05045, 0.1369, 0.03834, 0.1582, 0.02827, 0.1803, 0.02033, 0.2032, 0.01461, 0.2265, 0.01116, 0.25, 0.01, 0.2735, 0.01116, 0.2968, 0.01461, 0.3197, 0.02033, 0.3418, 0.02827, 0.3631, 0.03834, 0.3833, 0.05045, 0.4023, 0.06448, 0.4197, 0.08029, 0.4355, 0.09775, 0.4496, 0.1167, 0.4617, 0.1369, 0.4717, 0.1582, 0.4797, 0.1803, 0.4854, 0.2032, 0.4888, 0.2265, 0.49, 0.25, 0.4888, 0.2735, 0.4854, 0.2968, 0.4797, 0.3197, 0.4717, 0.3418, 0.4617, 0.3631, 0.4496, 0.3833, 0.4355, 0.4023, 0.4197, 0.4197, 0.4023, 0.4355, 0.3833, 0.4496, 0.3631, 0.4617, 0.3418, 0.4717, 0.3197, 0.4797, 0.2968, 0.4854, 0.01461, 0.2968, 0.01116, 0.2735, 0.01116, 0.2735, 0.01461, 0.2968, 0.4197, 0.08029, 0.4355, 0.09775, 0.4355, 0.09775, 0.4197, 0.08029, 0.02033, 0.3197, 0.01461, 0.2968, 0.01461, 0.2968, 0.02033, 0.3197, 0.4023, 0.06448, 0.4197, 0.08029, 0.4197, 0.08029, 0.4023, 0.06448, 0.02827, 0.3418, 0.02033, 0.3197, 0.02033, 0.3197, 0.02827, 0.3418, 0.3833, 0.05045, 0.4023, 0.06448, 0.4023, 0.06448, 0.3833, 0.05045, 0.03834, 0.3631, 0.02827, 0.3418, 0.02827, 0.3418, 0.03834, 0.3631, 0.3631, 0.03834, 0.3833, 0.05045, 0.3833, 0.05045, 0.3631, 0.03834, 0.2735, 0.4888, 0.25, 0.49, 0.25, 0.49, 0.2735, 0.4888, 0.05045, 0.3833, 0.03834, 0.3631, 0.03834, 0.3631, 0.05045, 0.3833, 0.3418, 0.02827, 0.3631, 0.03834, 0.3631, 0.03834, 0.3418, 0.02827, 0.2968, 0.4854, 0.2735, 0.4888, 0.2735, 0.4888, 0.2968, 0.4854, 0.06448, 0.4023, 0.05045, 0.3833, 0.05045, 0.3833, 0.06448, 0.4023, 0.3197, 0.02033, 0.3418, 0.02827, 0.3418, 0.02827, 0.3197, 0.02033, 0.3197, 0.4797, 0.2968, 0.4854, 0.2968, 0.4854, 0.3197, 0.4797, 0.08029, 0.4197, 0.06448, 0.4023, 0.06448, 0.4023, 0.08029, 0.4197, 0.2968, 0.01461, 0.3197, 0.02033, 0.3197, 0.02033, 0.2968, 0.01461, 0.3418, 0.4717, 0.3197, 0.4797, 0.3197, 0.4797, 0.3418, 0.4717, 0.09775, 0.4355, 0.08029, 0.4197, 0.08029, 0.4197, 0.09775, 0.4355, 0.2735, 0.01116, 0.2968, 0.01461, 0.2968, 0.01461, 0.2735, 0.01116, 0.3631, 0.4617, 0.3418, 0.4717, 0.3418, 0.4717, 0.3631, 0.4617, 0.1167, 0.4496, 0.09775, 0.4355, 0.09775, 0.4355, 0.1167, 0.4496, 0.25, 0.01, 0.2735, 0.01116, 0.2735, 0.01116, 0.25, 0.01, 0.3833, 0.4496, 0.3631, 0.4617, 0.3631, 0.4617, 0.3833, 0.4496, 0.1369, 0.4617, 0.1167, 0.4496, 0.1167, 0.4496, 0.1369, 0.4617, 0.2265, 0.01116, 0.25, 0.01, 0.25, 0.01, 0.2265, 0.01116, 0.4023, 0.4355, 0.3833, 0.4496, 0.3833, 0.4496, 0.4023, 0.4355, 0.1582, 0.4717, 0.1369, 0.4617, 0.1369, 0.4617, 0.1582, 0.4717, 0.2032, 0.01461, 0.2265, 0.01116, 0.2265, 0.01116, 0.2032, 0.01461, 0.4197, 0.4197, 0.4023, 0.4355, 0.4023, 0.4355, 0.4197, 0.4197, 0.1803, 0.4797, 0.1582, 0.4717, 0.1582, 0.4717, 0.1803, 0.4797, 0.1803, 0.02033, 0.2032, 0.01461, 0.2032, 0.01461, 0.1803, 0.02033, 0.4355, 0.4023, 0.4197, 0.4197, 0.4197, 0.4197, 0.4355, 0.4023, 0.2032, 0.4854, 0.1803, 0.4797, 0.1803, 0.4797, 0.2032, 0.4854, 0.1582, 0.02827, 0.1803, 0.02033, 0.1803, 0.02033, 0.1582, 0.02827, 0.4496, 0.3833, 0.4355, 0.4023, 0.4355, 0.4023, 0.4496, 0.3833, 0.2265, 0.4888, 0.2032, 0.4854, 0.2032, 0.4854, 0.2265, 0.4888, 0.1369, 0.03834, 0.1582, 0.02827, 0.1582, 0.02827, 0.1369, 0.03834, 0.4617, 0.3631, 0.4496, 0.3833, 0.4496, 0.3833, 0.4617, 0.3631, 0.25, 0.49, 0.2265, 0.4888, 0.2265, 0.4888, 0.25, 0.49, 0.1167, 0.05045, 0.1369, 0.03834, 0.1369, 0.03834, 0.1167, 0.05045, 0.4717, 0.3418, 0.4617, 0.3631, 0.4617, 0.3631, 0.4717, 0.3418, 0.09775, 0.06448, 0.1167, 0.05045, 0.1167, 0.05045, 0.09775, 0.06448, 0.4797, 0.3197, 0.4717, 0.3418, 0.4717, 0.3418, 0.4797, 0.3197, 0.08029, 0.08029, 0.09775, 0.06448, 0.09775, 0.06448, 0.08029, 0.08029, 0.4854, 0.2968, 0.4797, 0.3197, 0.4797, 0.3197, 0.4854, 0.2968, 0.06448, 0.09775, 0.08029, 0.08029, 0.08029, 0.08029, 0.06448, 0.09775, 0.4888, 0.2735, 0.4854, 0.2968, 0.4854, 0.2968, 0.4888, 0.2735, 0.05045, 0.1167, 0.06448, 0.09775, 0.06448, 0.09775, 0.05045, 0.1167, 0.49, 0.25, 0.4888, 0.2735, 0.4888, 0.2735, 0.49, 0.25, 0.03834, 0.1369, 0.05045, 0.1167, 0.05045, 0.1167, 0.03834, 0.1369, 0.4888, 0.2265, 0.49, 0.25, 0.49, 0.25, 0.4888, 0.2265, 0.02827, 0.1582, 0.03834, 0.1369, 0.03834, 0.1369, 0.02827, 0.1582, 0.4854, 0.2032, 0.4888, 0.2265, 0.4888, 0.2265, 0.4854, 0.2032, 0.02033, 0.1803, 0.02827, 0.1582, 0.02827, 0.1582, 0.02033, 0.1803, 0.4797, 0.1803, 0.4854, 0.2032, 0.4854, 0.2032, 0.4797, 0.1803, 0.01461, 0.2032, 0.02033, 0.1803, 0.02033, 0.1803, 0.01461, 0.2032, 0.4717, 0.1582, 0.4797, 0.1803, 0.4797, 0.1803, 0.4717, 0.1582, 0.01116, 0.2265, 0.01461, 0.2032, 0.01461, 0.2032, 0.01116, 0.2265, 0.4617, 0.1369, 0.4717, 0.1582, 0.4717, 0.1582, 0.4617, 0.1369, 0.01, 0.25, 0.01116, 0.2265, 0.01116, 0.2265, 0.01, 0.25, 0.4496, 0.1167, 0.4617, 0.1369, 0.4617, 0.1369, 0.4496, 0.1167, 0.01116, 0.2735, 0.01, 0.25, 0.01, 0.25, 0.01116, 0.2735, 0.4355, 0.09775, 0.4496, 0.1167, 0.4496, 0.1167, 0.4355, 0.09775])
me_cylinder.update()

# ---- objects
ob_cube = bpy.data.objects.new('Cube', me_cube)
ob_cylinder = bpy.data.objects.new('Cylinder', me_cylinder)

# ---- transforms, parenting, visibility, modifiers, constraints
ob_cube.location = (0.0, 7.305, 0.0)
ob_cylinder.location = (0.0, 0.0, 0.0)

# ---- collection membership
col_collection.objects.link(ob_cube)
col_collection.objects.link(ob_cylinder)

# ---- scene / render settings (as saved in the file)
scene.frame_start = 1; scene.frame_end = 250; scene.frame_set(1)
scene.render.engine = 'BLENDER_EEVEE_NEXT'
scene.cycles.sampling_pattern = 'TABULATED_SOBOL'
scene.view_settings.view_transform = 'Filmic'
bpy.context.view_layer.update()

# ---- added for rendering (the .blend has no active camera and no usable light): camera, sun
cam_auto = bpy.data.cameras.new('AutoCamera')
cam_auto.lens = 50.0
cam_auto.sensor_width = 36.0
cam_auto.clip_end = 1000.0
ob_auto_camera = bpy.data.objects.new('AutoCamera', cam_auto)
scene.collection.objects.link(ob_auto_camera)
ob_auto_camera.location = (9.41893, -7.70356, 7.66082)
ob_auto_camera.rotation_euler = (1.09748, -7.21219e-08, 0.694738)
scene.camera = ob_auto_camera
light_auto_sun = bpy.data.lights.new('AutoSun', 'SUN')
light_auto_sun.energy = 3.0
light_auto_sun.angle = 0.0523599
ob_auto_sun = bpy.data.objects.new('AutoSun', light_auto_sun)
scene.collection.objects.link(ob_auto_sun)
ob_auto_sun.rotation_euler = (0.872665, 0.174533, 0.523599)
bpy.context.view_layer.update()
